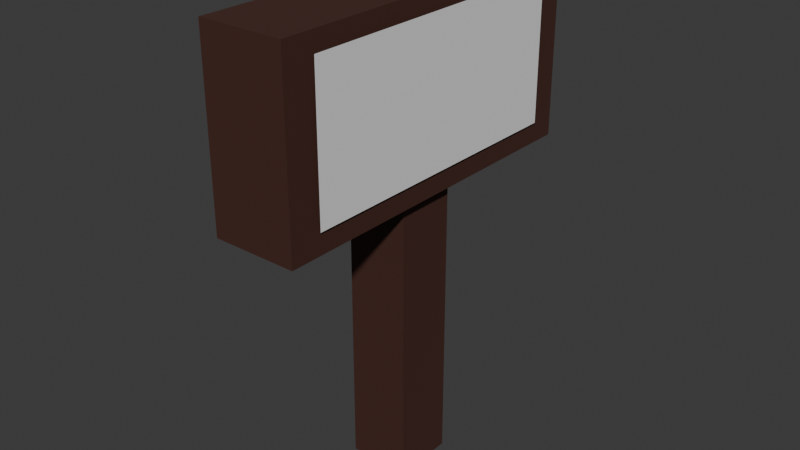 # Source: Sign.blend  (saved by Blender 4.2.66; exported with 4.5.12 LTS)
import bpy
from mathutils import Matrix  # noqa: F401  (used for matrix-valued properties, if any)

bpy.ops.wm.read_factory_settings(use_empty=True)
scene = bpy.context.scene
scene.name = 'Scene'

# ---- materials (node trees are filled in below, after node groups)
mat_wood = bpy.data.materials.new('Wood')
mat_wood.alpha_threshold = 0.0
mat_wood.roughness = 0.5
mat_wood.line_color = (0.0, 0.0, 0.0, 1.0)

# ---- material node trees
mat_wood.use_nodes = True; mat_wood.node_tree.nodes.clear()
_N = mat_wood.node_tree.nodes; _L = mat_wood.node_tree.links
n0 = _N.new('ShaderNodeOutputMaterial'); n0.name = 'Material Output'; n0.location = (300, 300)
n1 = _N.new('ShaderNodeBsdfPrincipled'); n1.name = 'Principled BSDF'; n1.location = (10, 300)
n1.inputs[0].default_value = (0.04863, 0.007051, 0.0, 1.0)
n1.inputs[2].default_value = 0.7756
n1.inputs[3].default_value = 1.7
n2 = _N.new('ShaderNodeDisplacement'); n2.name = 'Displacement'; n2.location = (-180, 180)
n2.inputs[0].default_value = 1.0
n2.inputs[1].default_value = 0.0
n2.inputs[2].default_value = 1.0
_L.new(n1.outputs[0], n0.inputs[0])
n0.is_active_output = True

# ---- world
world_world = bpy.data.worlds.new('World'); scene.world = world_world
world_world.use_nodes = True; world_world.node_tree.nodes.clear()
_N = world_world.node_tree.nodes; _L = world_world.node_tree.links
n0 = _N.new('ShaderNodeOutputWorld'); n0.name = 'World Output'; n0.location = (300, 300)
n1 = _N.new('ShaderNodeBackground'); n1.name = 'Background'; n1.location = (10, 300)
n1.inputs[0].default_value = (0.05088, 0.05088, 0.05088, 1.0)
_L.new(n1.outputs[0], n0.inputs[0])
n0.is_active_output = True
world_world.color = (0.05088, 0.05088, 0.05088)
world_world.sun_shadow_jitter_overblur = 0.0

# ---- meshes
me_cube_002 = bpy.data.meshes.new('Cube.002')
me_cube_002.from_pydata([(-1.0, -1.0, -1.0), (-1.0, -1.0, 1.0), (-1.0, 1.0, -1.0), (-1.0, 1.0, 1.0), (1.0, -1.0, -1.0), (1.0, -1.0, 1.0), (1.0, 1.0, -1.0), (1.0, 1.0, 1.0), (-0.7329, -0.175, -4.23), (-0.7329, -0.175, 1.276), (-0.7329, 0.175, -4.23), (-0.7329, 0.175, 1.276), (0.7329, -0.175, -4.23), (0.7329, -0.175, 1.276), (0.7329, 0.175, -4.23), (0.7329, 0.175, 1.276)], [], [(0, 1, 3, 2), (2, 3, 7, 6), (6, 7, 5, 4), (4, 5, 1, 0), (2, 6, 4, 0), (7, 3, 1, 5), (8, 9, 11, 10), (10, 11, 15, 14), (14, 15, 13, 12), (12, 13, 9, 8), (10, 14, 12, 8), (15, 11, 9, 13)])
_uv = me_cube_002.uv_layers.new(name='UVMap')
_uv.uv.foreach_set('vector', [0.375, 0.0, 0.625, 0.0, 0.625, 0.25, 0.375, 0.25, 0.375, 0.25, 0.625, 0.25, 0.625, 0.5, 0.375, 0.5, 0.375, 0.5, 0.625, 0.5, 0.625, 0.75, 0.375, 0.75, 0.375, 0.75, 0.625, 0.75, 0.625, 1.0, 0.375, 1.0, 0.125, 0.5, 0.375, 0.5, 0.375, 0.75, 0.125, 0.75, 0.625, 0.5, 0.875, 0.5, 0.875, 0.75, 0.625, 0.75, 0.375, 0.0, 0.625, 0.0, 0.625, 0.25, 0.375, 0.25, 0.375, 0.25, 0.625, 0.25, 0.625, 0.5, 0.375, 0.5, 0.375, 0.5, 0.625, 0.5, 0.625, 0.75, 0.375, 0.75, 0.375, 0.75, 0.625, 0.75, 0.625, 1.0, 0.375, 1.0, 0.125, 0.5, 0.375, 0.5, 0.375, 0.75, 0.125, 0.75, 0.625, 0.5, 0.875, 0.5, 0.875, 0.75, 0.625, 0.75])
me_cube_002.materials.append(mat_wood)
me_cube_002.update()
me_plane = bpy.data.meshes.new('Plane')
me_plane.from_pydata([(-1.0, -1.0, 0.0), (1.0, -1.0, 0.0), (-1.0, 1.0, 0.0), (1.0, 1.0, 0.0)], [], [(0, 1, 3, 2)])
_uv = me_plane.uv_layers.new(name='UVMap')
_uv.uv.foreach_set('vector', [0.0, 0.0, 1.0, 0.0, 1.0, 1.0, 0.0, 1.0])
me_plane.update()

# ---- objects
ob_sign = bpy.data.objects.new('Sign', me_cube_002)
ob_paper = bpy.data.objects.new('Paper', me_plane)

# ---- transforms, parenting, visibility, modifiers, constraints
ob_sign.location = (0.0, 0.0, 2.421)
ob_sign.scale = (0.6397, 2.679, 1.38)
ob_paper.location = (0.6787, 0.0, 2.453)
ob_paper.rotation_euler = (-0.0, 1.571, 0.0)
ob_paper.scale = (1.082, 2.229, 1.082)

# ---- collection membership
scene.collection.objects.link(ob_sign)
scene.collection.objects.link(ob_paper)

# ---- scene / render settings (as saved in the file)
scene.frame_start = 1; scene.frame_end = 250; scene.frame_set(1)
scene.render.engine = 'BLENDER_EEVEE_NEXT'
bpy.context.view_layer.update()

# ---- added for rendering (the .blend has no active camera and no usable light): camera, sun
cam_auto = bpy.data.cameras.new('AutoCamera')
cam_auto.lens = 50.0
cam_auto.sensor_width = 36.0
cam_auto.clip_end = 1000.0
ob_auto_camera = bpy.data.objects.new('AutoCamera', cam_auto)
scene.collection.objects.link(ob_auto_camera)
ob_auto_camera.location = (8.70891, -10.4273, 7.33412)
ob_auto_camera.rotation_euler = (1.09748, -7.21219e-08, 0.694738)
scene.camera = ob_auto_camera
light_auto_sun = bpy.data.lights.new('AutoSun', 'SUN')
light_auto_sun.energy = 3.0
light_auto_sun.angle = 0.0523599
ob_auto_sun = bpy.data.objects.new('AutoSun', light_auto_sun)
scene.collection.objects.link(ob_auto_sun)
ob_auto_sun.rotation_euler = (0.872665, 0.174533, 0.523599)
bpy.context.view_layer.update()
